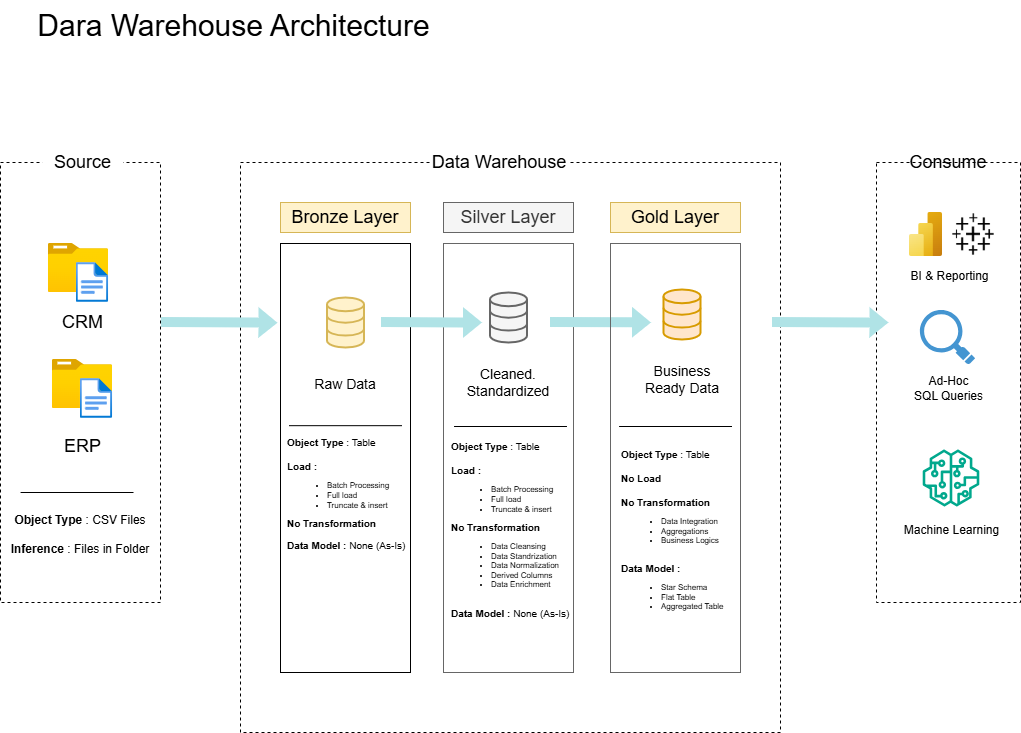

The diagram above was exported from draw.io. Its source (the exported page's mxGraphModel, read from the mxfile embedded in the PNG):
<mxGraphModel dx="607" dy="343" grid="1" gridSize="10" guides="1" tooltips="1" connect="1" arrows="1" fold="1" page="0" pageScale="1" pageWidth="850" pageHeight="1100" math="0" shadow="0">
  <root>
    <mxCell id="0" />
    <mxCell id="1" parent="0" />
    <mxCell id="mhMxpmJARp15Xh09o4DO-1" value="" style="rounded=0;whiteSpace=wrap;html=1;dashed=1;fillColor=none;" parent="1" vertex="1">
      <mxGeometry x="60" y="190" width="160" height="440" as="geometry" />
    </mxCell>
    <mxCell id="mhMxpmJARp15Xh09o4DO-2" value="&lt;font style=&quot;font-size: 18px;&quot;&gt;Consume&lt;/font&gt;" style="rounded=0;whiteSpace=wrap;html=1;strokeColor=none;" parent="1" vertex="1">
      <mxGeometry x="968" y="170" width="80" height="40" as="geometry" />
    </mxCell>
    <mxCell id="mhMxpmJARp15Xh09o4DO-3" value="" style="rounded=0;whiteSpace=wrap;html=1;dashed=1;fillColor=none;" parent="1" vertex="1">
      <mxGeometry x="300" y="190" width="540" height="570" as="geometry" />
    </mxCell>
    <mxCell id="mhMxpmJARp15Xh09o4DO-4" value="&lt;font style=&quot;font-size: 18px;&quot;&gt;Data Warehouse&lt;/font&gt;" style="rounded=0;whiteSpace=wrap;html=1;strokeColor=none;" parent="1" vertex="1">
      <mxGeometry x="490" y="170" width="138" height="40" as="geometry" />
    </mxCell>
    <mxCell id="mhMxpmJARp15Xh09o4DO-5" value="" style="rounded=0;whiteSpace=wrap;html=1;dashed=1;fillColor=none;" parent="1" vertex="1">
      <mxGeometry x="936" y="190" width="144" height="440" as="geometry" />
    </mxCell>
    <mxCell id="mhMxpmJARp15Xh09o4DO-6" value="&lt;font style=&quot;font-size: 18px;&quot;&gt;Bronze Layer&lt;/font&gt;" style="rounded=0;whiteSpace=wrap;html=1;fillColor=#fff2cc;strokeColor=#d6b656;" parent="1" vertex="1">
      <mxGeometry x="340" y="230" width="130" height="30" as="geometry" />
    </mxCell>
    <mxCell id="mhMxpmJARp15Xh09o4DO-8" value="" style="rounded=0;whiteSpace=wrap;html=1;fillColor=none;strokeColor=default;" parent="1" vertex="1">
      <mxGeometry x="340" y="271" width="130" height="429" as="geometry" />
    </mxCell>
    <mxCell id="mhMxpmJARp15Xh09o4DO-9" value="&lt;font style=&quot;font-size: 18px;&quot;&gt;Silver Layer&lt;/font&gt;" style="rounded=0;whiteSpace=wrap;html=1;fillColor=#f5f5f5;strokeColor=#666666;fontColor=#333333;" parent="1" vertex="1">
      <mxGeometry x="503" y="230" width="130" height="30" as="geometry" />
    </mxCell>
    <mxCell id="mhMxpmJARp15Xh09o4DO-10" value="" style="rounded=0;whiteSpace=wrap;html=1;fillColor=none;strokeColor=#666666;fontColor=#333333;" parent="1" vertex="1">
      <mxGeometry x="503" y="271" width="130" height="429" as="geometry" />
    </mxCell>
    <mxCell id="mhMxpmJARp15Xh09o4DO-11" value="&lt;font style=&quot;font-size: 18px;&quot;&gt;Gold Layer&lt;/font&gt;" style="rounded=0;whiteSpace=wrap;html=1;fillColor=#fff2cc;strokeColor=#d6b656;" parent="1" vertex="1">
      <mxGeometry x="670" y="230" width="130" height="30" as="geometry" />
    </mxCell>
    <mxCell id="mhMxpmJARp15Xh09o4DO-12" value="" style="rounded=0;whiteSpace=wrap;html=1;fillColor=none;strokeColor=#d6b656;" parent="1" vertex="1">
      <mxGeometry x="670" y="271" width="130" height="429" as="geometry" />
    </mxCell>
    <mxCell id="mhMxpmJARp15Xh09o4DO-13" value="Dara Warehouse Architecture" style="text;html=1;align=center;verticalAlign=middle;resizable=0;points=[];autosize=1;strokeColor=none;fillColor=none;fontSize=30;" parent="1" vertex="1">
      <mxGeometry x="83" y="28" width="420" height="50" as="geometry" />
    </mxCell>
    <mxCell id="mhMxpmJARp15Xh09o4DO-14" value="" style="image;aspect=fixed;html=1;points=[];align=center;fontSize=12;image=img/lib/azure2/general/Folder_Blank.svg;" parent="1" vertex="1">
      <mxGeometry x="107.81" y="271" width="60.37" height="49" as="geometry" />
    </mxCell>
    <mxCell id="mhMxpmJARp15Xh09o4DO-15" value="" style="image;aspect=fixed;html=1;points=[];align=center;fontSize=12;image=img/lib/azure2/general/File.svg;" parent="1" vertex="1">
      <mxGeometry x="135.72" y="290" width="32.46" height="40" as="geometry" />
    </mxCell>
    <mxCell id="mhMxpmJARp15Xh09o4DO-16" value="CRM" style="text;html=1;align=center;verticalAlign=middle;resizable=0;points=[];autosize=1;strokeColor=none;fillColor=none;fontSize=18;" parent="1" vertex="1">
      <mxGeometry x="111.81" y="330" width="60" height="40" as="geometry" />
    </mxCell>
    <mxCell id="mhMxpmJARp15Xh09o4DO-17" value="" style="image;aspect=fixed;html=1;points=[];align=center;fontSize=12;image=img/lib/azure2/general/Folder_Blank.svg;" parent="1" vertex="1">
      <mxGeometry x="111.81" y="387" width="60.37" height="49" as="geometry" />
    </mxCell>
    <mxCell id="mhMxpmJARp15Xh09o4DO-18" value="" style="image;aspect=fixed;html=1;points=[];align=center;fontSize=12;image=img/lib/azure2/general/File.svg;" parent="1" vertex="1">
      <mxGeometry x="139.72" y="406" width="32.46" height="40" as="geometry" />
    </mxCell>
    <mxCell id="mhMxpmJARp15Xh09o4DO-19" value="ERP" style="text;html=1;align=center;verticalAlign=middle;resizable=0;points=[];autosize=1;strokeColor=none;fillColor=none;fontSize=18;" parent="1" vertex="1">
      <mxGeometry x="112.18" y="454" width="60" height="40" as="geometry" />
    </mxCell>
    <mxCell id="mhMxpmJARp15Xh09o4DO-20" value="" style="endArrow=none;html=1;rounded=0;entryX=0.188;entryY=0.75;entryDx=0;entryDy=0;entryPerimeter=0;" parent="1" edge="1">
      <mxGeometry width="50" height="50" relative="1" as="geometry">
        <mxPoint x="193" y="520" as="sourcePoint" />
        <mxPoint x="80.08000000000004" y="520" as="targetPoint" />
      </mxGeometry>
    </mxCell>
    <mxCell id="mhMxpmJARp15Xh09o4DO-23" value="&lt;b style=&quot;text-wrap-mode: nowrap;&quot;&gt;Object Type&lt;/b&gt;&lt;span style=&quot;text-wrap-mode: nowrap;&quot;&gt;&amp;nbsp;: CSV Files&lt;/span&gt;&lt;div style=&quot;text-wrap-mode: nowrap;&quot;&gt;&lt;br&gt;&lt;div&gt;&lt;b&gt;Inference&lt;/b&gt;&amp;nbsp;: Files in Folder&lt;/div&gt;&lt;/div&gt;" style="rounded=0;whiteSpace=wrap;html=1;fillColor=none;strokeColor=none;" parent="1" vertex="1">
      <mxGeometry x="70" y="530" width="140" height="64" as="geometry" />
    </mxCell>
    <mxCell id="mhMxpmJARp15Xh09o4DO-24" value="&lt;font style=&quot;font-size: 18px;&quot;&gt;Source&lt;/font&gt;" style="rounded=0;whiteSpace=wrap;html=1;strokeColor=none;" parent="1" vertex="1">
      <mxGeometry x="101.67999999999999" y="170" width="81.01" height="40" as="geometry" />
    </mxCell>
    <mxCell id="mhMxpmJARp15Xh09o4DO-25" value="" style="html=1;verticalLabelPosition=bottom;align=center;labelBackgroundColor=#ffffff;verticalAlign=top;strokeWidth=2;strokeColor=#d6b656;shadow=0;dashed=0;shape=mxgraph.ios7.icons.data;fillColor=#fff2cc;" parent="1" vertex="1">
      <mxGeometry x="386.5" y="325" width="37" height="50" as="geometry" />
    </mxCell>
    <mxCell id="mhMxpmJARp15Xh09o4DO-26" value="" style="html=1;verticalLabelPosition=bottom;align=center;labelBackgroundColor=#ffffff;verticalAlign=top;strokeWidth=2;strokeColor=#666666;shadow=0;dashed=0;shape=mxgraph.ios7.icons.data;fillColor=#f5f5f5;fontColor=#333333;" parent="1" vertex="1">
      <mxGeometry x="549.5" y="320" width="37" height="50" as="geometry" />
    </mxCell>
    <mxCell id="mhMxpmJARp15Xh09o4DO-27" value="" style="html=1;verticalLabelPosition=bottom;align=center;labelBackgroundColor=#ffffff;verticalAlign=top;strokeWidth=2;strokeColor=#d79b00;shadow=0;dashed=0;shape=mxgraph.ios7.icons.data;fillColor=#ffe6cc;" parent="1" vertex="1">
      <mxGeometry x="723" y="317" width="37" height="50" as="geometry" />
    </mxCell>
    <mxCell id="mhMxpmJARp15Xh09o4DO-28" value="" style="shape=flexArrow;endArrow=classic;html=1;rounded=0;exitX=1.013;exitY=0.323;exitDx=0;exitDy=0;exitPerimeter=0;entryX=-0.004;entryY=0.182;entryDx=0;entryDy=0;entryPerimeter=0;fillColor=#b0e3e6;strokeColor=none;" parent="1" edge="1">
      <mxGeometry width="50" height="50" relative="1" as="geometry">
        <mxPoint x="220.00000000000003" y="349.58" as="sourcePoint" />
        <mxPoint x="337.40000000000003" y="350.15799999999996" as="targetPoint" />
      </mxGeometry>
    </mxCell>
    <mxCell id="mhMxpmJARp15Xh09o4DO-29" value="" style="shape=flexArrow;endArrow=classic;html=1;rounded=0;exitX=1.013;exitY=0.323;exitDx=0;exitDy=0;exitPerimeter=0;fillColor=#b0e3e6;strokeColor=none;" parent="1" edge="1">
      <mxGeometry width="50" height="50" relative="1" as="geometry">
        <mxPoint x="440" y="349.58" as="sourcePoint" />
        <mxPoint x="542" y="350" as="targetPoint" />
      </mxGeometry>
    </mxCell>
    <mxCell id="mhMxpmJARp15Xh09o4DO-30" value="" style="shape=flexArrow;endArrow=classic;html=1;rounded=0;exitX=1.013;exitY=0.323;exitDx=0;exitDy=0;exitPerimeter=0;fillColor=#b0e3e6;strokeColor=none;" parent="1" edge="1">
      <mxGeometry width="50" height="50" relative="1" as="geometry">
        <mxPoint x="609" y="349.5" as="sourcePoint" />
        <mxPoint x="711" y="349.92" as="targetPoint" />
      </mxGeometry>
    </mxCell>
    <mxCell id="mhMxpmJARp15Xh09o4DO-31" value="" style="shape=flexArrow;endArrow=classic;html=1;rounded=0;exitX=1.013;exitY=0.323;exitDx=0;exitDy=0;exitPerimeter=0;entryX=-0.004;entryY=0.182;entryDx=0;entryDy=0;entryPerimeter=0;fillColor=#b0e3e6;strokeColor=none;" parent="1" edge="1">
      <mxGeometry width="50" height="50" relative="1" as="geometry">
        <mxPoint x="831" y="349.5" as="sourcePoint" />
        <mxPoint x="948.4000000000001" y="350.078" as="targetPoint" />
      </mxGeometry>
    </mxCell>
    <mxCell id="mhMxpmJARp15Xh09o4DO-34" value="Raw Data" style="text;html=1;align=center;verticalAlign=middle;whiteSpace=wrap;rounded=0;fontSize=14;" parent="1" vertex="1">
      <mxGeometry x="355" y="396.5" width="100" height="30" as="geometry" />
    </mxCell>
    <mxCell id="mhMxpmJARp15Xh09o4DO-36" value="Cleaned.&lt;div&gt;Standardized&lt;/div&gt;" style="text;html=1;align=center;verticalAlign=middle;whiteSpace=wrap;rounded=0;fontSize=14;" parent="1" vertex="1">
      <mxGeometry x="518" y="395" width="100" height="30" as="geometry" />
    </mxCell>
    <mxCell id="mhMxpmJARp15Xh09o4DO-37" value="Business Ready Data" style="text;html=1;align=center;verticalAlign=middle;whiteSpace=wrap;rounded=0;fontSize=14;" parent="1" vertex="1">
      <mxGeometry x="691.5" y="392" width="100" height="30" as="geometry" />
    </mxCell>
    <mxCell id="mhMxpmJARp15Xh09o4DO-38" value="" style="endArrow=none;html=1;rounded=0;entryX=0.188;entryY=0.75;entryDx=0;entryDy=0;entryPerimeter=0;" parent="1" edge="1">
      <mxGeometry width="50" height="50" relative="1" as="geometry">
        <mxPoint x="626.46" y="454" as="sourcePoint" />
        <mxPoint x="513.5400000000001" y="454" as="targetPoint" />
      </mxGeometry>
    </mxCell>
    <mxCell id="mhMxpmJARp15Xh09o4DO-39" value="&lt;b style=&quot;text-wrap-mode: nowrap; font-size: 10px;&quot;&gt;Object Type&lt;/b&gt;&lt;span style=&quot;text-wrap-mode: nowrap; font-size: 10px;&quot;&gt;&amp;nbsp;: Table&lt;/span&gt;&lt;div style=&quot;text-wrap-mode: nowrap;&quot;&gt;&lt;br style=&quot;font-size: 10px;&quot;&gt;&lt;div style=&quot;font-size: 10px;&quot;&gt;&lt;b&gt;Load :&amp;nbsp;&lt;/b&gt;&lt;/div&gt;&lt;div style=&quot;&quot;&gt;&lt;ul style=&quot;font-size: 8px;&quot;&gt;&lt;li&gt;Batch Processing&lt;/li&gt;&lt;li&gt;Full load&amp;nbsp;&lt;/li&gt;&lt;li&gt;Truncate &amp;amp; insert&lt;/li&gt;&lt;/ul&gt;&lt;div style=&quot;&quot;&gt;&lt;b style=&quot;&quot;&gt;&lt;font style=&quot;font-size: 10px;&quot;&gt;No Transformation&lt;/font&gt;&lt;/b&gt;&lt;/div&gt;&lt;div style=&quot;font-size: 8px;&quot;&gt;&lt;b&gt;&lt;br&gt;&lt;/b&gt;&lt;/div&gt;&lt;div style=&quot;&quot;&gt;&lt;b&gt;Data Model : &lt;/b&gt;None (As-Is)&lt;/div&gt;&lt;/div&gt;&lt;/div&gt;" style="rounded=0;whiteSpace=wrap;html=1;fillColor=none;strokeColor=none;fontSize=10;align=left;" parent="1" vertex="1">
      <mxGeometry x="345" y="494" width="125" height="56" as="geometry" />
    </mxCell>
    <mxCell id="mhMxpmJARp15Xh09o4DO-40" value="" style="rounded=0;whiteSpace=wrap;html=1;fillColor=none;strokeColor=#666666;fontColor=#333333;" parent="1" vertex="1">
      <mxGeometry x="670" y="271" width="130" height="429" as="geometry" />
    </mxCell>
    <mxCell id="mhMxpmJARp15Xh09o4DO-41" value="&lt;b style=&quot;text-wrap-mode: nowrap; font-size: 10px;&quot;&gt;Object Type&lt;/b&gt;&lt;span style=&quot;text-wrap-mode: nowrap; font-size: 10px;&quot;&gt;&amp;nbsp;: Table&lt;/span&gt;&lt;div style=&quot;text-wrap-mode: nowrap;&quot;&gt;&lt;br style=&quot;font-size: 10px;&quot;&gt;&lt;div style=&quot;font-size: 10px;&quot;&gt;&lt;b&gt;Load :&amp;nbsp;&lt;/b&gt;&lt;/div&gt;&lt;div style=&quot;&quot;&gt;&lt;ul style=&quot;font-size: 8px;&quot;&gt;&lt;li&gt;Batch Processing&lt;/li&gt;&lt;li&gt;Full load&amp;nbsp;&lt;/li&gt;&lt;li&gt;Truncate &amp;amp; insert&lt;/li&gt;&lt;/ul&gt;&lt;div style=&quot;&quot;&gt;&lt;b style=&quot;&quot;&gt;&lt;font style=&quot;font-size: 10px;&quot;&gt;No Transformation&lt;/font&gt;&lt;/b&gt;&lt;/div&gt;&lt;div style=&quot;font-size: 8px;&quot;&gt;&lt;ul&gt;&lt;li&gt;&lt;font style=&quot;font-size: 8px;&quot;&gt;Data Cleansing&lt;/font&gt;&lt;/li&gt;&lt;li&gt;&lt;font style=&quot;font-size: 8px;&quot;&gt;Data Standrization&lt;/font&gt;&lt;/li&gt;&lt;li&gt;Data Normalization&lt;/li&gt;&lt;li&gt;Derived Columns&lt;/li&gt;&lt;li&gt;Data Enrichment&lt;/li&gt;&lt;/ul&gt;&lt;/div&gt;&lt;div style=&quot;font-size: 8px;&quot;&gt;&lt;b&gt;&lt;br&gt;&lt;/b&gt;&lt;/div&gt;&lt;div style=&quot;&quot;&gt;&lt;b&gt;Data Model : &lt;/b&gt;None (As-Is)&lt;/div&gt;&lt;/div&gt;&lt;/div&gt;" style="rounded=0;whiteSpace=wrap;html=1;fillColor=none;strokeColor=none;fontSize=10;align=left;" parent="1" vertex="1">
      <mxGeometry x="509" y="530" width="125" height="56" as="geometry" />
    </mxCell>
    <mxCell id="mhMxpmJARp15Xh09o4DO-42" value="" style="endArrow=none;html=1;rounded=0;entryX=0.188;entryY=0.75;entryDx=0;entryDy=0;entryPerimeter=0;" parent="1" edge="1">
      <mxGeometry width="50" height="50" relative="1" as="geometry">
        <mxPoint x="461.46000000000004" y="453.17" as="sourcePoint" />
        <mxPoint x="348.5400000000001" y="453.17" as="targetPoint" />
      </mxGeometry>
    </mxCell>
    <mxCell id="mhMxpmJARp15Xh09o4DO-43" value="" style="endArrow=none;html=1;rounded=0;entryX=0.188;entryY=0.75;entryDx=0;entryDy=0;entryPerimeter=0;" parent="1" edge="1">
      <mxGeometry width="50" height="50" relative="1" as="geometry">
        <mxPoint x="791.5" y="454" as="sourcePoint" />
        <mxPoint x="678.5800000000002" y="454" as="targetPoint" />
      </mxGeometry>
    </mxCell>
    <mxCell id="mhMxpmJARp15Xh09o4DO-44" value="&lt;b style=&quot;text-wrap-mode: nowrap; font-size: 10px;&quot;&gt;Object Type&lt;/b&gt;&lt;span style=&quot;text-wrap-mode: nowrap; font-size: 10px;&quot;&gt;&amp;nbsp;: Table&lt;/span&gt;&lt;div style=&quot;text-wrap-mode: nowrap;&quot;&gt;&lt;br style=&quot;font-size: 10px;&quot;&gt;&lt;div style=&quot;font-size: 10px;&quot;&gt;&lt;b&gt;No Load&lt;/b&gt;&lt;/div&gt;&lt;div style=&quot;font-size: 10px;&quot;&gt;&lt;b&gt;&lt;br&gt;&lt;/b&gt;&lt;/div&gt;&lt;div style=&quot;&quot;&gt;&lt;div style=&quot;&quot;&gt;&lt;b style=&quot;&quot;&gt;&lt;font style=&quot;font-size: 10px;&quot;&gt;No Transformation&lt;/font&gt;&lt;/b&gt;&lt;/div&gt;&lt;div style=&quot;font-size: 8px;&quot;&gt;&lt;ul&gt;&lt;li&gt;&lt;font style=&quot;font-size: 8px;&quot;&gt;Data Integration&lt;/font&gt;&lt;/li&gt;&lt;li&gt;&lt;font style=&quot;font-size: 8px;&quot;&gt;Aggregations&lt;/font&gt;&lt;/li&gt;&lt;li&gt;&lt;font style=&quot;font-size: 8px;&quot;&gt;Business Logics&lt;/font&gt;&lt;/li&gt;&lt;/ul&gt;&lt;/div&gt;&lt;div style=&quot;font-size: 8px;&quot;&gt;&lt;b&gt;&lt;br&gt;&lt;/b&gt;&lt;/div&gt;&lt;div style=&quot;&quot;&gt;&lt;b&gt;Data Model :&lt;/b&gt;&lt;/div&gt;&lt;div style=&quot;font-size: 8px;&quot;&gt;&lt;ul&gt;&lt;li&gt;Star Schema&lt;/li&gt;&lt;li&gt;Flat Table&lt;/li&gt;&lt;li&gt;Aggregated Table&lt;/li&gt;&lt;/ul&gt;&lt;/div&gt;&lt;/div&gt;&lt;/div&gt;" style="rounded=0;whiteSpace=wrap;html=1;fillColor=none;strokeColor=none;fontSize=10;align=left;" parent="1" vertex="1">
      <mxGeometry x="679" y="534" width="125" height="56" as="geometry" />
    </mxCell>
    <mxCell id="mhMxpmJARp15Xh09o4DO-45" value="" style="image;aspect=fixed;html=1;points=[];align=center;fontSize=12;image=img/lib/azure2/analytics/Power_BI_Embedded.svg;" parent="1" vertex="1">
      <mxGeometry x="969" y="240" width="33" height="44" as="geometry" />
    </mxCell>
    <mxCell id="mhMxpmJARp15Xh09o4DO-46" value="" style="shape=image;html=1;verticalAlign=top;verticalLabelPosition=bottom;labelBackgroundColor=#ffffff;imageAspect=0;aspect=fixed;image=https://cdn1.iconfinder.com/data/icons/ionicons-fill-vol-2/512/logo-tableau-128.png" parent="1" vertex="1">
      <mxGeometry x="1011" y="240" width="44" height="44" as="geometry" />
    </mxCell>
    <mxCell id="mhMxpmJARp15Xh09o4DO-47" value="BI &amp;amp; Reporting" style="text;html=1;align=center;verticalAlign=middle;resizable=0;points=[];autosize=1;strokeColor=none;fillColor=none;" parent="1" vertex="1">
      <mxGeometry x="959" y="289" width="100" height="30" as="geometry" />
    </mxCell>
    <mxCell id="mhMxpmJARp15Xh09o4DO-48" value="" style="shadow=0;dashed=0;html=1;strokeColor=none;fillColor=#4495D1;labelPosition=center;verticalLabelPosition=bottom;verticalAlign=top;align=center;outlineConnect=0;shape=mxgraph.veeam.magnifying_glass;pointerEvents=1;" parent="1" vertex="1">
      <mxGeometry x="979.4" y="337.5" width="55.2" height="54.4" as="geometry" />
    </mxCell>
    <mxCell id="mhMxpmJARp15Xh09o4DO-49" value="Ad-Hoc&lt;div&gt;SQL Queries&lt;/div&gt;" style="text;html=1;align=center;verticalAlign=middle;resizable=0;points=[];autosize=1;strokeColor=none;fillColor=none;" parent="1" vertex="1">
      <mxGeometry x="963" y="396" width="90" height="40" as="geometry" />
    </mxCell>
    <mxCell id="mhMxpmJARp15Xh09o4DO-50" value="" style="sketch=0;outlineConnect=0;fontColor=#232F3E;gradientColor=none;fillColor=#01A88D;strokeColor=none;dashed=0;verticalLabelPosition=bottom;verticalAlign=top;align=center;html=1;fontSize=12;fontStyle=0;aspect=fixed;pointerEvents=1;shape=mxgraph.aws4.sagemaker_model;" parent="1" vertex="1">
      <mxGeometry x="982" y="477" width="57" height="57" as="geometry" />
    </mxCell>
    <mxCell id="mhMxpmJARp15Xh09o4DO-51" value="Machine Learning" style="text;html=1;align=center;verticalAlign=middle;resizable=0;points=[];autosize=1;strokeColor=none;fillColor=none;" parent="1" vertex="1">
      <mxGeometry x="950.5" y="543" width="120" height="30" as="geometry" />
    </mxCell>
  </root>
</mxGraphModel>